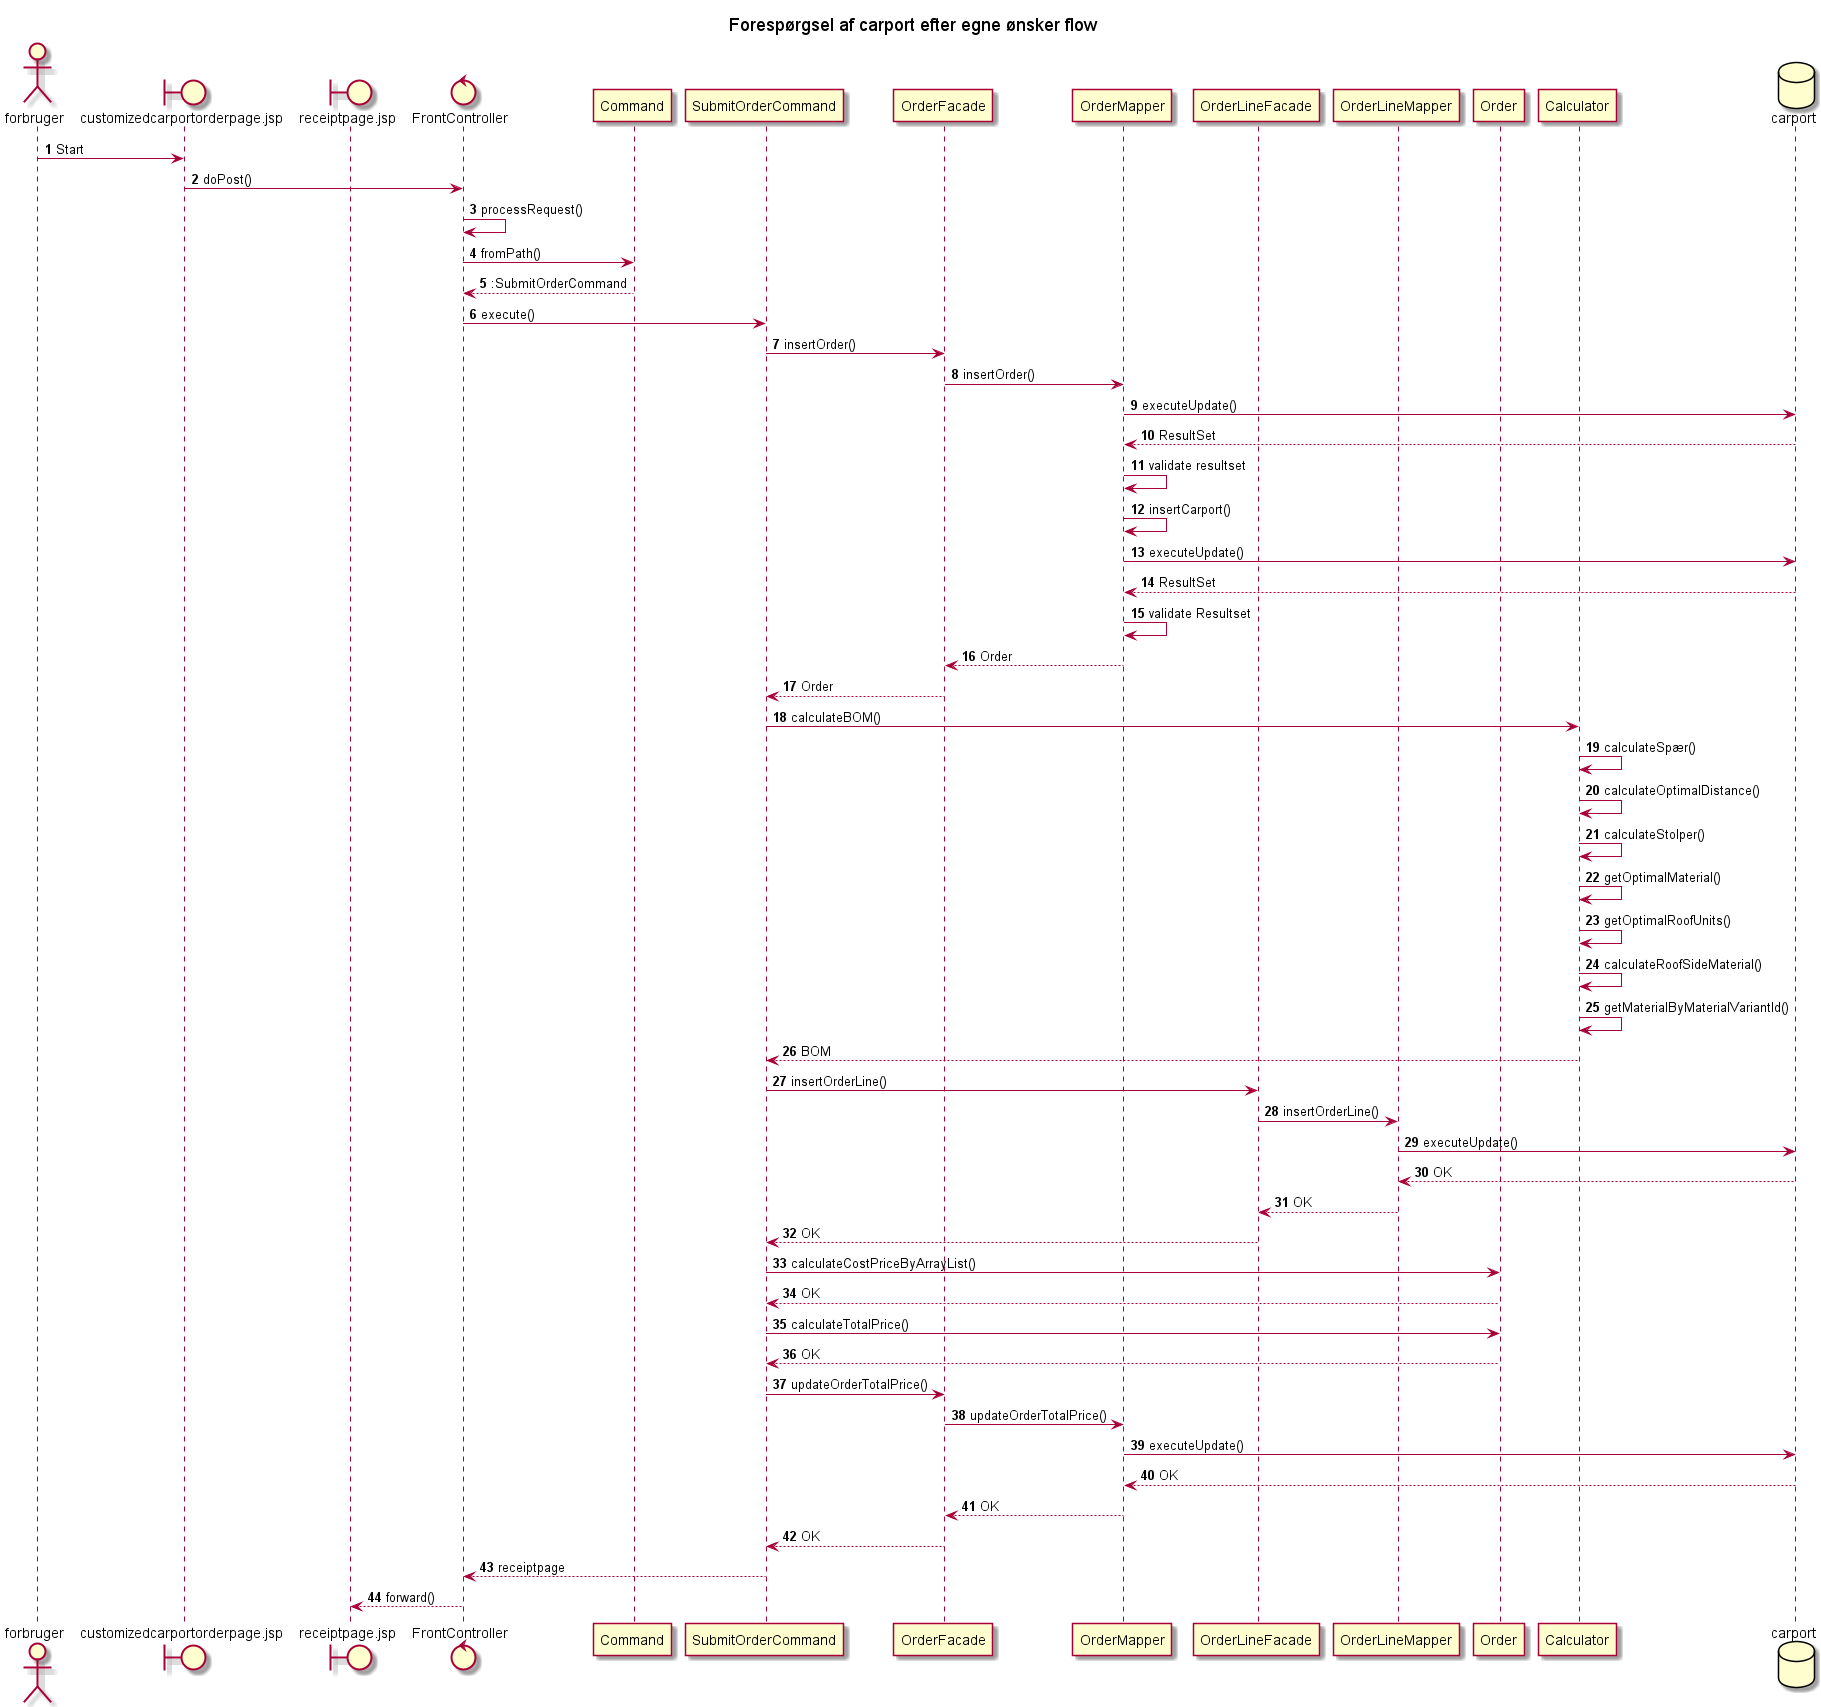

The diagram above was rendered by PlantUML. Its source (embedded in the PNG):
@startuml
'https://plantuml.com/sequence-diagram

autonumber
title Forespørgsel af carport efter egne ønsker flow
actor forbruger
boundary customizedcarportorderpage.jsp
boundary receiptpage.jsp
control FrontController
participant Command
participant SubmitOrderCommand
participant OrderFacade
participant OrderMapper
participant OrderLineFacade
participant OrderLineMapper
participant Order
participant Calculator
database carport



forbruger -> customizedcarportorderpage.jsp: Start
customizedcarportorderpage.jsp -> FrontController: doPost()
FrontController -> FrontController: processRequest()
FrontController -> Command: fromPath()
Command --> FrontController: :SubmitOrderCommand
FrontController -> SubmitOrderCommand: execute()
SubmitOrderCommand -> OrderFacade: insertOrder()
OrderFacade -> OrderMapper: insertOrder()
OrderMapper -> carport: executeUpdate()
carport --> OrderMapper: ResultSet
OrderMapper -> OrderMapper: validate resultset
OrderMapper -> OrderMapper: insertCarport()
OrderMapper -> carport: executeUpdate()
carport --> OrderMapper: ResultSet
OrderMapper -> OrderMapper: validate Resultset
OrderMapper --> OrderFacade: Order
OrderFacade --> SubmitOrderCommand: Order
SubmitOrderCommand -> Calculator: calculateBOM()
Calculator -> Calculator: calculateSpær()
Calculator -> Calculator: calculateOptimalDistance()
Calculator -> Calculator: calculateStolper()
Calculator -> Calculator: getOptimalMaterial()
Calculator -> Calculator: getOptimalRoofUnits()
Calculator -> Calculator: calculateRoofSideMaterial()
Calculator -> Calculator: getMaterialByMaterialVariantId()
Calculator --> SubmitOrderCommand: BOM
SubmitOrderCommand -> OrderLineFacade: insertOrderLine()
OrderLineFacade -> OrderLineMapper: insertOrderLine()
OrderLineMapper -> carport: executeUpdate()
carport --> OrderLineMapper: OK
OrderLineMapper --> OrderLineFacade: OK
OrderLineFacade --> SubmitOrderCommand: OK
SubmitOrderCommand -> Order: calculateCostPriceByArrayList()
Order --> SubmitOrderCommand: OK
SubmitOrderCommand -> Order: calculateTotalPrice()
Order --> SubmitOrderCommand: OK
SubmitOrderCommand -> OrderFacade: updateOrderTotalPrice()
OrderFacade -> OrderMapper: updateOrderTotalPrice()
OrderMapper -> carport: executeUpdate()
carport --> OrderMapper: OK
OrderMapper --> OrderFacade: OK
OrderFacade --> SubmitOrderCommand: OK
SubmitOrderCommand --> FrontController: receiptpage
FrontController --> receiptpage.jsp: forward()



@enduml